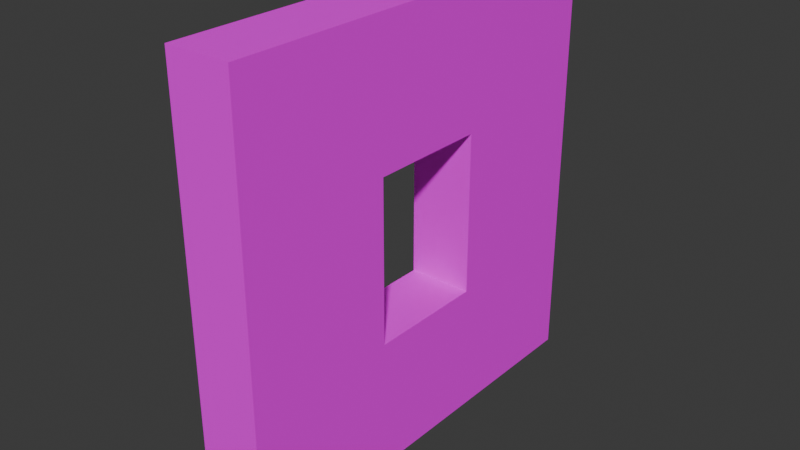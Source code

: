 # Source: mWallWindowConcrete01.blend  (saved by Blender 4.2.66; exported with 4.5.12 LTS)
import bpy
from mathutils import Matrix  # noqa: F401  (used for matrix-valued properties, if any)

bpy.ops.wm.read_factory_settings(use_empty=True)
scene = bpy.context.scene
scene.name = 'Scene'

# ---- collections
col_wallconcrete02 = bpy.data.collections.new('WallConcrete02'); scene.collection.children.link(col_wallconcrete02)

# ---- images (referenced by path relative to the original .blend; pixels are not part of the script)
import os
ASSET_DIR = os.environ.get("B2B_ASSET_DIR", "")  # directory of the original .blend (textures are referenced by path, not embedded)
HERE = os.path.dirname(os.path.abspath(__file__))  # packed textures are extracted next to this script under _unpacked/

def load_image(name, relpath, width, height, colorspace="sRGB"):
    """Load a texture the original file referenced (path relative to the .blend, or extracted next to this script)."""
    p = next((c for c in (os.path.join(HERE, relpath), os.path.join(ASSET_DIR, relpath)) if relpath and os.path.exists(c)), "")
    if p:
        img = bpy.data.images.load(p, check_existing=True)
        img.name = name
    else:  # same state as the original file: an image datablock whose file is absent (Cycles renders it pink)
        img = bpy.data.images.new(name, width, height)
        img.source = "FILE"
        img.filepath = "//" + (relpath or name)
    img.colorspace_settings.name = colorspace
    return img
img_concreteplain01_a_png = load_image('ConcretePlain01_a.png', 'ConcretePlain01_a.png', 1024, 1024, 'sRGB')

# ---- materials (node trees are filled in below, after node groups)
mat_concreteplain02 = bpy.data.materials.new('ConcretePlain02')
mat_concreteplain02.use_transparent_shadow = False

# ---- material node trees
mat_concreteplain02.use_nodes = True; mat_concreteplain02.node_tree.nodes.clear()
_N = mat_concreteplain02.node_tree.nodes; _L = mat_concreteplain02.node_tree.links
n0 = _N.new('ShaderNodeBsdfPrincipled'); n0.name = 'Principled BSDF'; n0.location = (10, 300)
n0.inputs[3].default_value = 1.45
n0.inputs[13].default_value = 0.05
n1 = _N.new('ShaderNodeOutputMaterial'); n1.name = 'Material Output'; n1.location = (300, 300)
n2 = _N.new('ShaderNodeTexImage'); n2.name = 'Image Texture'; n2.location = (-280, 280)
n2.image = img_concreteplain01_a_png
n2.interpolation = 'Closest'
_L.new(n0.outputs[0], n1.inputs[0])
_L.new(n2.outputs[0], n0.inputs[0])
n1.is_active_output = True

# ---- world
world_world = bpy.data.worlds.new('World'); scene.world = world_world
world_world.use_nodes = True; world_world.node_tree.nodes.clear()
_N = world_world.node_tree.nodes; _L = world_world.node_tree.links
n0 = _N.new('ShaderNodeOutputWorld'); n0.name = 'World Output'; n0.location = (300, 300)
n1 = _N.new('ShaderNodeBackground'); n1.name = 'Background'; n1.location = (10, 300)
n1.inputs[0].default_value = (0.05088, 0.05088, 0.05088, 1.0)
_L.new(n1.outputs[0], n0.inputs[0])
n0.is_active_output = True
world_world.color = (0.05088, 0.05088, 0.05088)
world_world.use_sun_shadow = False
world_world.sun_shadow_jitter_overblur = 0.0

# ---- meshes
me_cube_032 = bpy.data.meshes.new('Cube.032')
me_cube_032.from_pydata([(3.725e-09, 0.0, 2.0), (3.725e-09, 0.0, 0.0), (3.725e-09, -2.0, 2.0), (3.725e-09, -2.0, 0.0), (-0.3, 0.0, 2.0), (-0.3, 0.0, 0.0), (-0.3, -2.0, 2.0), (-0.3, -2.0, 0.0), (-0.3, -0.7229, 0.0), (3.725e-09, -0.7229, 2.0), (-0.3, -0.7229, 2.0), (3.725e-09, -0.7229, 0.0), (-0.3, -1.278, 0.0), (3.725e-09, -1.278, 2.0), (-0.3, -1.278, 2.0), (3.725e-09, -1.278, 0.0), (3.725e-09, 0.0, 1.36), (-0.3, -2.0, 1.36), (3.725e-09, -2.0, 1.36), (-0.3, 0.0, 1.36), (3.725e-09, -0.7229, 1.36), (3.725e-09, 0.0, 0.6101), (3.725e-09, -2.0, 0.6101), (-0.3, 0.0, 0.6101), (3.725e-09, -0.7229, 0.6101), (-0.3, -0.7229, 0.6101), (-0.3, -1.278, 0.6101), (3.725e-09, -1.278, 0.6101), (-0.3, -2.0, 0.6101), (-0.3, -1.278, 1.36), (-0.3, -0.7229, 1.36), (3.725e-09, -1.278, 1.36)], [], [(13, 14, 6, 2), (18, 2, 6, 17), (30, 10, 4, 19), (12, 15, 3, 7), (31, 13, 2, 18), (19, 4, 0, 16), (16, 0, 9, 20), (5, 1, 11, 8), (29, 14, 10, 30), (0, 4, 10, 9), (17, 6, 14, 29), (20, 9, 13, 31), (8, 11, 15, 12), (9, 10, 14, 13), (30, 20, 31, 29), (28, 17, 29, 26), (24, 25, 26, 27), (21, 16, 20, 24), (23, 19, 16, 21), (27, 31, 18, 22), (25, 30, 19, 23), (22, 18, 17, 28), (3, 22, 28, 7), (8, 25, 23, 5), (15, 27, 22, 3), (5, 23, 21, 1), (1, 21, 24, 11), (12, 26, 25, 8), (7, 28, 26, 12), (11, 24, 27, 15), (24, 20, 30, 25), (26, 29, 31, 27)])
_uv = me_cube_032.uv_layers.new(name='UVMap')
_uv.uv.foreach_set('vector', [0.25, 0.4531, 0.25, 0.5625, -0.1094, 0.5625, -0.1094, 0.4531, 0.2422, 0.3203, 0.2422, 0.0, 0.3594, 0.0, 0.3594, 0.3203, 0.6797, 0.6406, 1.0, 0.6406, 1.0, 1.0, 0.6797, 1.0, 0.25, 0.5625, 0.25, 0.4531, -0.1094, 0.4531, -0.1094, 0.5625, 0.3594, 0.6797, 0.3594, 1.0, 0.0, 1.0, 0.0, 0.6797, 0.3594, 0.6797, 0.3594, 1.0, 0.2422, 1.0, 0.2422, 0.6797, 1.0, 0.6797, 1.0, 1.0, 0.6406, 1.0, 0.6406, 0.6797, 0.8594, 0.5625, 0.8594, 0.4531, 0.4922, 0.4531, 0.4922, 0.5625, 0.6797, 0.3594, 1.0, 0.3594, 1.0, 0.6406, 0.6797, 0.6406, 0.8594, 0.4531, 0.8594, 0.5625, 0.4922, 0.5625, 0.4922, 0.4531, 0.6797, 0.0, 1.0, 0.0, 1.0, 0.3594, 0.6797, 0.3594, 0.6406, 0.6797, 0.6406, 1.0, 0.3594, 1.0, 0.3594, 0.6797, 0.4922, 0.5625, 0.4922, 0.4531, 0.25, 0.4531, 0.25, 0.5625, 0.4922, 0.4531, 0.4922, 0.5625, 0.25, 0.5625, 0.25, 0.4531, 0.4922, 0.5625, 0.4922, 0.4531, 0.25, 0.4531, 0.25, 0.5625, 0.3047, 0.0, 0.6797, 0.0, 0.6797, 0.3594, 0.3047, 0.3594, 0.4922, 0.4531, 0.4922, 0.5625, 0.25, 0.5625, 0.25, 0.4531, 1.0, 0.3047, 1.0, 0.6797, 0.6406, 0.6797, 0.6406, 0.3047, 0.3594, 0.3047, 0.3594, 0.6797, 0.2422, 0.6797, 0.2422, 0.3047, 0.3594, 0.3047, 0.3594, 0.6797, 0.0, 0.6797, 0.0, 0.3047, 0.3047, 0.6406, 0.6797, 0.6406, 0.6797, 1.0, 0.3047, 1.0, 0.2422, 0.6953, 0.2422, 0.3203, 0.3594, 0.3203, 0.3594, 0.6953, 0.2422, 1.0, 0.2422, 0.6953, 0.3594, 0.6953, 0.3594, 1.0, 0.0, 0.6406, 0.3047, 0.6406, 0.3047, 1.0, 0.0, 1.0, 0.3594, 0.0, 0.3594, 0.3047, 0.0, 0.3047, 0.0, 0.0, 0.3594, 0.0, 0.3594, 0.3047, 0.2422, 0.3047, 0.2422, 0.0, 1.0, 0.0, 1.0, 0.3047, 0.6406, 0.3047, 0.6406, 0.0, 0.0, 0.3594, 0.3047, 0.3594, 0.3047, 0.6406, 0.0, 0.6406, 0.0, 0.0, 0.3047, 0.0, 0.3047, 0.3594, 0.0, 0.3594, 0.6406, 0.0, 0.6406, 0.3047, 0.3594, 0.3047, 0.3594, 0.0, 0.2188, 0.6953, 0.2188, 0.3203, 0.3359, 0.3203, 0.3359, 0.6953, 0.3359, 0.3047, 0.3359, 0.6797, 0.2188, 0.6797, 0.2188, 0.3047])
me_cube_032.materials.append(mat_concreteplain02)
me_cube_032.use_mirror_vertex_groups = False
me_cube_032.update()

# ---- objects
ob_wallwindowconcrete01 = bpy.data.objects.new('WallWindowConcrete01', me_cube_032)

# ---- transforms, parenting, visibility, modifiers, constraints
ob_wallwindowconcrete01.location = (0.0, 0.0, 0.0)
ob_wallwindowconcrete01.scale = (2.0, 2.0, 2.0)
ob_wallwindowconcrete01.lock_rotations_4d = False
ob_wallwindowconcrete01.empty_display_type = 'ARROWS'
ob_wallwindowconcrete01.lineart.crease_threshold = 0.0

# ---- collection membership
col_wallconcrete02.objects.link(ob_wallwindowconcrete01)

# ---- scene / render settings (as saved in the file)
scene.frame_start = 1; scene.frame_end = 250; scene.frame_set(1)
scene.render.engine = 'BLENDER_EEVEE_NEXT'
scene.cycles.sampling_pattern = 'TABULATED_SOBOL'
scene.eevee.ray_tracing_options.trace_max_roughness = 0.0
bpy.context.view_layer.update()

# ---- added for rendering (the .blend has no active camera and no usable light): camera, sun
cam_auto = bpy.data.cameras.new('AutoCamera')
cam_auto.lens = 50.0
cam_auto.sensor_width = 36.0
cam_auto.clip_end = 1000.0
ob_auto_camera = bpy.data.objects.new('AutoCamera', cam_auto)
scene.collection.objects.link(ob_auto_camera)
ob_auto_camera.location = (4.96322, -8.31586, 6.21058)
ob_auto_camera.rotation_euler = (1.09748, -7.21219e-08, 0.694738)
scene.camera = ob_auto_camera
light_auto_sun = bpy.data.lights.new('AutoSun', 'SUN')
light_auto_sun.energy = 3.0
light_auto_sun.angle = 0.0523599
ob_auto_sun = bpy.data.objects.new('AutoSun', light_auto_sun)
scene.collection.objects.link(ob_auto_sun)
ob_auto_sun.rotation_euler = (0.872665, 0.174533, 0.523599)
bpy.context.view_layer.update()
